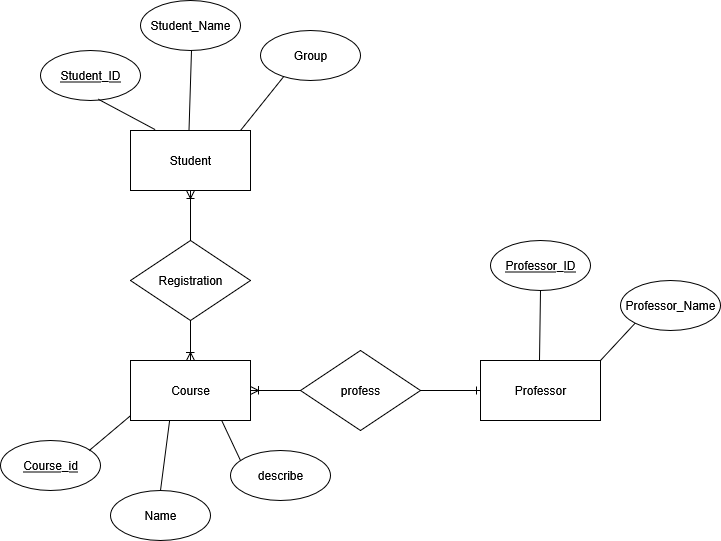

The diagram above was exported from draw.io. Its source (the exported page's mxGraphModel, read from the mxfile embedded in the PNG):
<mxGraphModel dx="2066" dy="1111" grid="0" gridSize="10" guides="1" tooltips="1" connect="1" arrows="1" fold="1" page="1" pageScale="1" pageWidth="827" pageHeight="1169" math="0" shadow="0">
  <root>
    <mxCell id="0" />
    <mxCell id="1" parent="0" />
    <mxCell id="Z1X4iQvXwvethDtYVJNV-3" value="&lt;div&gt;Student&lt;/div&gt;" style="rounded=0;whiteSpace=wrap;html=1;" parent="1" vertex="1">
      <mxGeometry x="170" y="450" width="120" height="60" as="geometry" />
    </mxCell>
    <mxCell id="Z1X4iQvXwvethDtYVJNV-4" value="Professor" style="rounded=0;whiteSpace=wrap;html=1;" parent="1" vertex="1">
      <mxGeometry x="520" y="680" width="120" height="60" as="geometry" />
    </mxCell>
    <mxCell id="Z1X4iQvXwvethDtYVJNV-5" value="Course" style="rounded=0;whiteSpace=wrap;html=1;" parent="1" vertex="1">
      <mxGeometry x="170" y="680" width="120" height="60" as="geometry" />
    </mxCell>
    <mxCell id="Z1X4iQvXwvethDtYVJNV-6" value="Registration" style="rhombus;whiteSpace=wrap;html=1;" parent="1" vertex="1">
      <mxGeometry x="170" y="560" width="120" height="80" as="geometry" />
    </mxCell>
    <mxCell id="Z1X4iQvXwvethDtYVJNV-7" value="profess" style="rhombus;whiteSpace=wrap;html=1;" parent="1" vertex="1">
      <mxGeometry x="340" y="670" width="120" height="80" as="geometry" />
    </mxCell>
    <mxCell id="Z1X4iQvXwvethDtYVJNV-8" value="&lt;u&gt;Student_ID&lt;/u&gt;" style="ellipse;whiteSpace=wrap;html=1;" parent="1" vertex="1">
      <mxGeometry x="80" y="370" width="100" height="50" as="geometry" />
    </mxCell>
    <mxCell id="Z1X4iQvXwvethDtYVJNV-9" value="Student_Name" style="ellipse;whiteSpace=wrap;html=1;" parent="1" vertex="1">
      <mxGeometry x="180" y="320" width="100" height="50" as="geometry" />
    </mxCell>
    <mxCell id="Z1X4iQvXwvethDtYVJNV-10" value="Group" style="ellipse;whiteSpace=wrap;html=1;" parent="1" vertex="1">
      <mxGeometry x="300" y="350" width="100" height="50" as="geometry" />
    </mxCell>
    <mxCell id="Z1X4iQvXwvethDtYVJNV-11" value="&lt;u&gt;Course_id&lt;/u&gt;" style="ellipse;whiteSpace=wrap;html=1;" parent="1" vertex="1">
      <mxGeometry x="40" y="760" width="100" height="50" as="geometry" />
    </mxCell>
    <mxCell id="Z1X4iQvXwvethDtYVJNV-12" value="Name" style="ellipse;whiteSpace=wrap;html=1;" parent="1" vertex="1">
      <mxGeometry x="150" y="810" width="100" height="50" as="geometry" />
    </mxCell>
    <mxCell id="Z1X4iQvXwvethDtYVJNV-13" value="describe" style="ellipse;whiteSpace=wrap;html=1;" parent="1" vertex="1">
      <mxGeometry x="270" y="770" width="100" height="50" as="geometry" />
    </mxCell>
    <mxCell id="Z1X4iQvXwvethDtYVJNV-14" value="&lt;u&gt;Professor_ID&lt;/u&gt;" style="ellipse;whiteSpace=wrap;html=1;" parent="1" vertex="1">
      <mxGeometry x="530" y="560" width="100" height="50" as="geometry" />
    </mxCell>
    <mxCell id="Z1X4iQvXwvethDtYVJNV-15" value="Professor_Name" style="ellipse;whiteSpace=wrap;html=1;" parent="1" vertex="1">
      <mxGeometry x="660" y="600" width="100" height="50" as="geometry" />
    </mxCell>
    <mxCell id="Z1X4iQvXwvethDtYVJNV-17" value="" style="endArrow=none;html=1;rounded=0;exitX=0.205;exitY=-0.015;exitDx=0;exitDy=0;exitPerimeter=0;entryX=0.579;entryY=0.976;entryDx=0;entryDy=0;entryPerimeter=0;" parent="1" source="Z1X4iQvXwvethDtYVJNV-3" target="Z1X4iQvXwvethDtYVJNV-8" edge="1">
      <mxGeometry width="50" height="50" relative="1" as="geometry">
        <mxPoint x="90" y="470" as="sourcePoint" />
        <mxPoint x="140" y="420" as="targetPoint" />
      </mxGeometry>
    </mxCell>
    <mxCell id="Z1X4iQvXwvethDtYVJNV-18" value="" style="endArrow=none;html=1;rounded=0;exitX=0.205;exitY=-0.015;exitDx=0;exitDy=0;exitPerimeter=0;" parent="1" edge="1">
      <mxGeometry width="50" height="50" relative="1" as="geometry">
        <mxPoint x="228.5" y="450" as="sourcePoint" />
        <mxPoint x="231" y="370" as="targetPoint" />
      </mxGeometry>
    </mxCell>
    <mxCell id="Z1X4iQvXwvethDtYVJNV-19" value="" style="endArrow=none;html=1;rounded=0;exitX=0.205;exitY=-0.015;exitDx=0;exitDy=0;exitPerimeter=0;entryX=0.232;entryY=0.922;entryDx=0;entryDy=0;entryPerimeter=0;" parent="1" target="Z1X4iQvXwvethDtYVJNV-10" edge="1">
      <mxGeometry width="50" height="50" relative="1" as="geometry">
        <mxPoint x="280" y="450" as="sourcePoint" />
        <mxPoint x="282.5" y="370" as="targetPoint" />
      </mxGeometry>
    </mxCell>
    <mxCell id="Z1X4iQvXwvethDtYVJNV-21" value="" style="endArrow=none;html=1;rounded=0;exitX=0.205;exitY=-0.015;exitDx=0;exitDy=0;exitPerimeter=0;entryX=-0.001;entryY=0.922;entryDx=0;entryDy=0;entryPerimeter=0;" parent="1" target="Z1X4iQvXwvethDtYVJNV-5" edge="1">
      <mxGeometry width="50" height="50" relative="1" as="geometry">
        <mxPoint x="128.75" y="770" as="sourcePoint" />
        <mxPoint x="131.25" y="690" as="targetPoint" />
      </mxGeometry>
    </mxCell>
    <mxCell id="Z1X4iQvXwvethDtYVJNV-22" value="" style="endArrow=none;html=1;rounded=0;exitX=0.205;exitY=-0.015;exitDx=0;exitDy=0;exitPerimeter=0;entryX=0.326;entryY=1;entryDx=0;entryDy=0;entryPerimeter=0;" parent="1" target="Z1X4iQvXwvethDtYVJNV-5" edge="1">
      <mxGeometry width="50" height="50" relative="1" as="geometry">
        <mxPoint x="200" y="810" as="sourcePoint" />
        <mxPoint x="241.25" y="775" as="targetPoint" />
      </mxGeometry>
    </mxCell>
    <mxCell id="Z1X4iQvXwvethDtYVJNV-23" value="" style="endArrow=none;html=1;rounded=0;exitX=0.205;exitY=-0.015;exitDx=0;exitDy=0;exitPerimeter=0;entryX=0.76;entryY=1;entryDx=0;entryDy=0;entryPerimeter=0;" parent="1" target="Z1X4iQvXwvethDtYVJNV-5" edge="1">
      <mxGeometry width="50" height="50" relative="1" as="geometry">
        <mxPoint x="280" y="780" as="sourcePoint" />
        <mxPoint x="289" y="710" as="targetPoint" />
      </mxGeometry>
    </mxCell>
    <mxCell id="Z1X4iQvXwvethDtYVJNV-24" value="" style="endArrow=none;html=1;rounded=0;exitX=0.205;exitY=-0.015;exitDx=0;exitDy=0;exitPerimeter=0;entryX=0.5;entryY=1;entryDx=0;entryDy=0;" parent="1" target="Z1X4iQvXwvethDtYVJNV-14" edge="1">
      <mxGeometry width="50" height="50" relative="1" as="geometry">
        <mxPoint x="579" y="680" as="sourcePoint" />
        <mxPoint x="560" y="640" as="targetPoint" />
      </mxGeometry>
    </mxCell>
    <mxCell id="Z1X4iQvXwvethDtYVJNV-25" value="" style="endArrow=none;html=1;rounded=0;exitX=0.205;exitY=-0.015;exitDx=0;exitDy=0;exitPerimeter=0;entryX=0;entryY=1;entryDx=0;entryDy=0;" parent="1" target="Z1X4iQvXwvethDtYVJNV-15" edge="1">
      <mxGeometry width="50" height="50" relative="1" as="geometry">
        <mxPoint x="640" y="680" as="sourcePoint" />
        <mxPoint x="641" y="610" as="targetPoint" />
      </mxGeometry>
    </mxCell>
    <mxCell id="Z1X4iQvXwvethDtYVJNV-26" value="" style="edgeStyle=entityRelationEdgeStyle;fontSize=12;html=1;endArrow=ERone;endFill=1;rounded=0;entryX=0;entryY=0.5;entryDx=0;entryDy=0;" parent="1" target="Z1X4iQvXwvethDtYVJNV-4" edge="1">
      <mxGeometry width="100" height="100" relative="1" as="geometry">
        <mxPoint x="460" y="710" as="sourcePoint" />
        <mxPoint x="560" y="610" as="targetPoint" />
      </mxGeometry>
    </mxCell>
    <mxCell id="Z1X4iQvXwvethDtYVJNV-27" value="" style="edgeStyle=entityRelationEdgeStyle;fontSize=12;html=1;endArrow=ERoneToMany;rounded=0;exitX=0;exitY=0.5;exitDx=0;exitDy=0;entryX=1;entryY=0.5;entryDx=0;entryDy=0;" parent="1" source="Z1X4iQvXwvethDtYVJNV-7" target="Z1X4iQvXwvethDtYVJNV-5" edge="1">
      <mxGeometry width="100" height="100" relative="1" as="geometry">
        <mxPoint x="370" y="670" as="sourcePoint" />
        <mxPoint x="470" y="570" as="targetPoint" />
      </mxGeometry>
    </mxCell>
    <mxCell id="Z1X4iQvXwvethDtYVJNV-34" value="" style="edgeStyle=orthogonalEdgeStyle;fontSize=12;html=1;endArrow=ERoneToMany;rounded=0;entryX=0.5;entryY=0;entryDx=0;entryDy=0;movable=1;resizable=1;rotatable=1;deletable=1;editable=1;locked=0;connectable=1;curved=1;exitX=0.5;exitY=1;exitDx=0;exitDy=0;" parent="1" source="Z1X4iQvXwvethDtYVJNV-6" target="Z1X4iQvXwvethDtYVJNV-5" edge="1">
      <mxGeometry width="100" height="100" relative="1" as="geometry">
        <mxPoint x="400" y="630" as="sourcePoint" />
        <mxPoint x="440" y="620" as="targetPoint" />
      </mxGeometry>
    </mxCell>
    <mxCell id="Z1X4iQvXwvethDtYVJNV-37" value="" style="edgeStyle=orthogonalEdgeStyle;fontSize=12;html=1;endArrow=ERoneToMany;rounded=0;entryX=0.5;entryY=1;entryDx=0;entryDy=0;movable=1;resizable=1;rotatable=1;deletable=1;editable=1;locked=0;connectable=1;curved=1;exitX=0.5;exitY=0;exitDx=0;exitDy=0;" parent="1" source="Z1X4iQvXwvethDtYVJNV-6" target="Z1X4iQvXwvethDtYVJNV-3" edge="1">
      <mxGeometry width="100" height="100" relative="1" as="geometry">
        <mxPoint x="199.82999999999998" y="520" as="sourcePoint" />
        <mxPoint x="199.82999999999998" y="560" as="targetPoint" />
      </mxGeometry>
    </mxCell>
  </root>
</mxGraphModel>